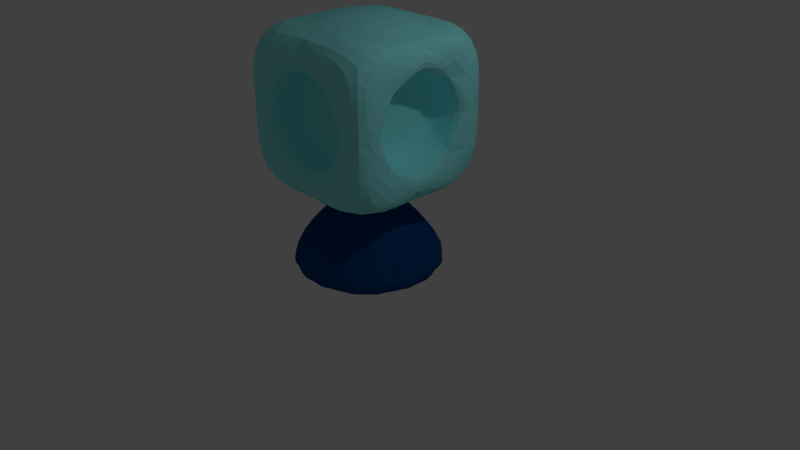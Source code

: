 # Source: Ice_Turret.blend  (saved by Blender 2.79.0; exported with 4.5.12 LTS)
import bpy
from mathutils import Matrix  # noqa: F401  (used for matrix-valued properties, if any)

bpy.ops.wm.read_factory_settings(use_empty=True)
scene = bpy.context.scene
scene.name = 'Scene'

# ---- collections
col_collection_1 = bpy.data.collections.new('Collection 1'); scene.collection.children.link(col_collection_1)

# ---- materials (node trees are filled in below, after node groups)
mat_turret_base = bpy.data.materials.new('Turret-Base')
mat_turret_base.alpha_threshold = 0.0
mat_turret_base.use_transparent_shadow = False
mat_turret_base.diffuse_color = (0.0, 0.06428, 0.233, 1.0)
mat_turret_base.roughness = 0.5
mat_turret_base.line_color = (0.0, 0.0, 0.0, 1.0)
mat_turret_middle = bpy.data.materials.new('Turret-Middle')
mat_turret_middle.alpha_threshold = 0.0
mat_turret_middle.use_transparent_shadow = False
mat_turret_middle.diffuse_color = (0.309, 0.9421, 0.9699, 1.0)
mat_turret_middle.roughness = 0.5
mat_turret_middle.line_color = (0.0, 0.0, 0.0, 1.0)

# ---- material node trees

# ---- world
world_world = bpy.data.worlds.new('World'); scene.world = world_world
world_world.color = (0.05088, 0.05088, 0.05088)
world_world.use_sun_shadow = False
world_world.sun_shadow_jitter_overblur = 0.0
world_world.cycles.sampling_method = 'MANUAL'

# ---- cameras
cam_camera = bpy.data.cameras.new('Camera')
cam_camera.clip_end = 100.0
cam_camera.lens = 35.0
cam_camera.sensor_width = 32.0
cam_camera.sensor_height = 18.0
cam_camera.ortho_scale = 7.314
cam_camera.dof.focus_distance = 0.0
cam_camera.dof.aperture_fstop = 128.0

# ---- lights
light_lamp = bpy.data.lights.new('Lamp', 'POINT')
light_lamp.transmission_factor = 0.0
light_lamp.cutoff_distance = 30.0
light_lamp.energy = 100.0
light_lamp.shadow_buffer_clip_start = 1.001
light_lamp.shadow_soft_size = 0.1
light_lamp.shadow_maximum_resolution = 0.006
light_lamp.use_absolute_resolution = True

# ---- meshes
me_cone_001 = bpy.data.meshes.new('Cone.001')
me_cone_001.from_pydata([(-1.084e-07, -0.6978, -0.5717), (0.0, 0.8453, -3.695e-08), (0.2188, -0.6978, -0.5282), (0.4043, -0.6978, -0.4043), (0.5282, -0.6978, -0.2188), (0.5717, -0.6978, 8.6e-08), (0.5282, -0.6978, 0.2188), (0.4043, -0.6978, 0.4043), (0.2188, -0.6978, 0.5282), (8.125e-08, -0.6978, 0.5717), (-0.2188, -0.6978, 0.5282), (-0.4043, -0.6978, 0.4043), (-0.5282, -0.6978, 0.2188), (-0.5717, -0.6978, 5.724e-08), (-0.5282, -0.6978, -0.2188), (-0.4043, -0.6978, -0.4043), (-0.2188, -0.6978, -0.5282), (0.0, -0.5283, -1.166), (0.4463, -0.5283, -1.077), (0.8247, -0.5283, -0.8247), (1.077, -0.5283, -0.4463), (1.166, -0.5283, 7.407e-08), (1.077, -0.5283, 0.4463), (0.8247, -0.5283, 0.8247), (0.4463, -0.5283, 1.077), (1.761e-07, -0.5283, 1.166), (-0.4463, -0.5283, 1.077), (-0.8247, -0.5283, 0.8247), (-1.077, -0.5283, 0.4463), (-1.166, -0.5283, 9.186e-09), (-1.077, -0.5283, -0.4463), (-0.8247, -0.5283, -0.8247), (-0.4463, -0.5283, -1.077)], [], [(17, 1, 18), (18, 1, 19), (19, 1, 20), (20, 1, 21), (21, 1, 22), (22, 1, 23), (23, 1, 24), (24, 1, 25), (25, 1, 26), (26, 1, 27), (27, 1, 28), (28, 1, 29), (29, 1, 30), (30, 1, 31), (31, 1, 32), (32, 1, 17), (0, 2, 3, 4, 5, 6, 7, 8, 9, 10, 11, 12, 13, 14, 15, 16), (2, 0, 17, 18), (3, 2, 18, 19), (4, 3, 19, 20), (5, 4, 20, 21), (6, 5, 21, 22), (7, 6, 22, 23), (8, 7, 23, 24), (9, 8, 24, 25), (10, 9, 25, 26), (11, 10, 26, 27), (12, 11, 27, 28), (13, 12, 28, 29), (14, 13, 29, 30), (15, 14, 30, 31), (16, 15, 31, 32), (0, 16, 32, 17)])
me_cone_001.materials.append(mat_turret_base)
me_cone_001.use_remesh_preserve_volume = False
me_cone_001.use_remesh_preserve_attributes = False
me_cone_001.use_mirror_vertex_groups = False
me_cone_001.update()
me_cube = bpy.data.meshes.new('Cube')
me_cube.from_pydata([(1.0, -0.4268, -0.4268), (0.4268, -0.4268, 1.0), (-0.4268, -0.4268, 1.0), (-0.4268, -0.4268, -1.0), (1.0, 0.4268, -0.4268), (0.4268, 0.4268, 1.0), (-0.4268, 0.4268, 1.0), (-0.4268, 0.4268, -1.0), (1.696e-07, -0.6036, -1.0), (6.018e-08, -0.6036, 1.0), (2.415e-07, 0.6036, -1.0), (-5.874e-07, 0.6036, 1.0), (1.0, -1.718e-07, -0.6036), (0.6036, -1.53e-07, 1.0), (-0.6036, 1.168e-07, 1.0), (-0.6036, 4.16e-08, -1.0), (0.5, -2.469e-08, 1.418e-07), (1.0, -0.6036, 4.124e-08), (-1.0, -0.6036, -2.84e-07), (1.0, 0.6036, 5.641e-07), (-1.0, 0.6036, -1.929e-07), (-1.49e-07, 1.224, 1.253e-07), (8.941e-08, -1.0, -7.55e-08), (-0.5, 5.599e-08, -1.454e-07), (0.0, -1.0, 1.0), (-1.0, -0.4268, 0.4268), (1.0, 2.047e-07, 0.6036), (1.0, 0.4268, 0.4268), (-1.0, -2.295e-08, 0.6036), (-1.0, 0.4268, 0.4268), (-5.364e-07, 1.0, 1.0), (1.0, -0.4268, 0.4268), (-2.682e-07, 2.186e-08, 0.5), (6.018e-08, -0.6036, 0.5), (-5.874e-07, 0.6036, 0.5), (0.6036, -1.748e-07, 0.5), (-0.6036, 9.496e-08, 0.5), (-0.4268, -0.4268, 0.5), (0.4268, 0.4268, 0.5), (-0.4268, 0.4268, 0.5), (0.4268, -0.4268, 0.5), (1.0, -1.0, 1.033e-07), (1.0, -1.0, 1.0), (0.6036, 9.556e-08, -1.0), (0.4268, 0.4268, -1.0), (1.0, 4.371e-08, 1.0), (1.0, 1.0, 1.0), (1.0, 1.0, 4.927e-07), (0.4268, -0.4268, -1.0), (1.788e-07, -1.0, -1.0), (-1.0, -0.4268, -0.4268), (1.0, -4.371e-08, -1.0), (1.0, 1.0, -1.0), (-1.0, -1.297e-07, -0.6036), (-1.0, 0.4268, -0.4268), (2.384e-07, 1.0, -1.0), (1.0, -1.0, -1.0), (-1.0, -1.0, -2.543e-07), (-1.0, -1.0, -1.0), (-1.0, 4.371e-08, 1.0), (-1.0, 1.0, 1.0), (-1.0, -4.371e-08, -1.0), (-1.0, 1.0, -1.0), (-1.0, 1.0, -2.225e-07), (-1.0, -1.0, 1.0), (9.452e-08, -9.892e-08, -0.5), (1.274e-07, 0.6036, -0.5), (5.546e-08, -0.6036, -0.5), (0.6036, 4.035e-08, -0.5), (-0.6036, -1.361e-08, -0.5), (-0.4268, -0.4268, -0.5), (0.4268, 0.4268, -0.5), (-0.4268, 0.4268, -0.5), (0.4268, -0.4268, -0.5), (0.5, 1.8e-07, 0.6036), (0.5, -1.965e-07, -0.6036), (0.5, -0.6036, -1.15e-07), (0.5, 0.6036, 4.078e-07), (0.5, -0.4268, 0.4268), (0.5, 0.4268, -0.4268), (0.5, 0.4268, 0.4268), (0.5, -0.4268, -0.4268), (-0.5, -7.369e-08, -0.6036), (-0.5, 3.304e-08, 0.6036), (-0.5, -0.6036, -1.91e-07), (-0.5, 0.6036, -9.983e-08), (-0.5, -0.4268, -0.4268), (-0.5, 0.4268, 0.4268), (-0.5, 0.4268, -0.4268), (-0.5, -0.4268, 0.4268)], [], [(22, 24, 64, 57), (21, 63, 60, 30), (17, 0, 81, 76), (14, 2, 37, 36), (50, 18, 84, 86), (7, 10, 66, 72), (10, 44, 71, 66), (2, 9, 33, 37), (47, 21, 30, 46), (41, 42, 24, 22), (6, 14, 36, 39), (3, 15, 69, 70), (8, 3, 70, 67), (54, 53, 82, 88), (9, 1, 40, 33), (12, 4, 79, 75), (19, 27, 80, 77), (25, 28, 83, 89), (56, 41, 22, 49), (52, 55, 21, 47), (18, 25, 89, 84), (26, 31, 78, 74), (55, 62, 63, 21), (49, 22, 57, 58), (9, 2, 64, 24), (5, 13, 45, 46), (14, 6, 60, 59), (6, 11, 30, 60), (1, 9, 24, 42), (11, 5, 46, 30), (13, 1, 42, 45), (2, 14, 59, 64), (32, 34, 39, 36), (35, 38, 34, 32), (40, 35, 32, 33), (33, 32, 36, 37), (5, 11, 34, 38), (11, 6, 39, 34), (13, 5, 38, 35), (1, 13, 35, 40), (17, 31, 42, 41), (4, 12, 51, 52), (26, 27, 46, 45), (27, 19, 47, 46), (12, 0, 56, 51), (31, 26, 45, 42), (0, 17, 41, 56), (19, 4, 52, 47), (3, 8, 49, 58), (43, 44, 52, 51), (7, 15, 61, 62), (10, 7, 62, 55), (8, 48, 56, 49), (44, 10, 55, 52), (48, 43, 51, 56), (15, 3, 58, 61), (18, 50, 58, 57), (29, 28, 59, 60), (53, 54, 62, 61), (54, 20, 63, 62), (28, 25, 64, 59), (50, 53, 61, 58), (25, 18, 57, 64), (20, 29, 60, 63), (65, 67, 70, 69), (68, 73, 67, 65), (71, 68, 65, 66), (66, 65, 69, 72), (44, 43, 68, 71), (43, 48, 73, 68), (48, 8, 67, 73), (15, 7, 72, 69), (16, 77, 80, 74), (76, 16, 74, 78), (81, 75, 16, 76), (75, 79, 77, 16), (0, 12, 75, 81), (27, 26, 74, 80), (31, 17, 76, 78), (4, 19, 77, 79), (23, 85, 88, 82), (84, 23, 82, 86), (89, 83, 23, 84), (83, 87, 85, 23), (29, 20, 85, 87), (53, 50, 86, 82), (20, 54, 88, 85), (28, 29, 87, 83)])
me_cube.materials.append(mat_turret_middle)
me_cube.use_remesh_preserve_volume = False
me_cube.use_remesh_preserve_attributes = False
me_cube.use_mirror_vertex_groups = False
me_cube.update()

# ---- objects
ob_base = bpy.data.objects.new('Base', me_cone_001)
ob_middle = bpy.data.objects.new('Middle', me_cube)
ob_lamp = bpy.data.objects.new('Lamp', light_lamp)
ob_camera = bpy.data.objects.new('Camera', cam_camera)

# ---- transforms, parenting, visibility, modifiers, constraints
ob_base.location = (0.0, 0.0, 0.5)
ob_base.rotation_euler = (1.571, -0.0, 0.0)
ob_base.lineart.crease_threshold = 0.0
_m = ob_base.modifiers.new('Triangulate', 'TRIANGULATE')
_m = ob_base.modifiers.new('Subsurf', 'SUBSURF')
_m.uv_smooth = 'PRESERVE_CORNERS'
_m.quality = 2
_m.show_only_control_edges = False
ob_middle.location = (0.0, 0.0, 2.0)
ob_middle.rotation_euler = (1.571, -0.0, 0.0)
ob_middle.lock_rotations_4d = False
ob_middle.empty_display_type = 'ARROWS'
ob_middle.lineart.crease_threshold = 0.0
_m = ob_middle.modifiers.new('Triangulate', 'TRIANGULATE')
_m = ob_middle.modifiers.new('Subsurf', 'SUBSURF')
_m.uv_smooth = 'PRESERVE_CORNERS'
_m.quality = 2
_m.show_only_control_edges = False
ob_lamp.location = (4.076, 1.005, 5.904)
ob_lamp.rotation_euler = (0.6503, 0.05522, 1.866)
ob_lamp.lock_rotations_4d = False
ob_lamp.empty_display_type = 'ARROWS'
ob_lamp.color = (0.0, 0.0, 0.0, 0.0)
ob_lamp.lineart.crease_threshold = 0.0
ob_camera.location = (7.481, -6.508, 5.344)
ob_camera.rotation_euler = (1.109, 0.0, 0.8149)
ob_camera.lock_rotations_4d = False
ob_camera.empty_display_type = 'ARROWS'
ob_camera.color = (0.0, 0.0, 0.0, 0.0)
ob_camera.display_type = 'WIRE'
ob_camera.lineart.crease_threshold = 0.0

# ---- collection membership
col_collection_1.objects.link(ob_base)
col_collection_1.objects.link(ob_middle)
col_collection_1.objects.link(ob_lamp)
col_collection_1.objects.link(ob_camera)

# ---- scene / render settings (as saved in the file)
scene.camera = ob_camera
scene.frame_start = 1; scene.frame_end = 250; scene.frame_set(1)
scene.render.engine = 'BLENDER_EEVEE_NEXT'
scene.render.resolution_percentage = 50
scene.render.dither_intensity = 0.0
scene.cycles.use_denoising = False
scene.cycles.samples = 128
scene.cycles.sampling_pattern = 'TABULATED_SOBOL'
scene.cycles.use_adaptive_sampling = False
scene.cycles.use_light_tree = False
scene.cycles.blur_glossy = 0.0
scene.cycles.sample_clamp_indirect = 0.0
scene.view_settings.view_transform = 'Standard'
bpy.context.view_layer.update()

